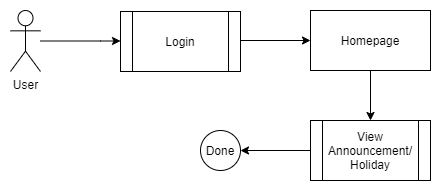

The diagram above was exported from draw.io. Its source (the exported page's mxGraphModel, read from the mxfile embedded in the PNG):
<mxGraphModel dx="868" dy="393" grid="1" gridSize="10" guides="1" tooltips="1" connect="1" arrows="1" fold="1" page="1" pageScale="1" pageWidth="827" pageHeight="1169" math="0" shadow="0">
  <root>
    <mxCell id="0" />
    <mxCell id="1" parent="0" />
    <mxCell id="u4C9lAah9uElFJwiYR1T-1" style="edgeStyle=orthogonalEdgeStyle;rounded=0;orthogonalLoop=1;jettySize=auto;html=1;" parent="1" source="u4C9lAah9uElFJwiYR1T-2" edge="1">
      <mxGeometry relative="1" as="geometry">
        <Array as="points">
          <mxPoint x="280" y="160" />
          <mxPoint x="280" y="160" />
        </Array>
        <mxPoint x="300" y="160.5" as="targetPoint" />
      </mxGeometry>
    </mxCell>
    <mxCell id="u4C9lAah9uElFJwiYR1T-2" value="User" style="shape=umlActor;verticalLabelPosition=bottom;labelBackgroundColor=#ffffff;verticalAlign=top;html=1;outlineConnect=0;" parent="1" vertex="1">
      <mxGeometry x="190" y="130" width="30" height="61" as="geometry" />
    </mxCell>
    <mxCell id="u4C9lAah9uElFJwiYR1T-15" style="edgeStyle=orthogonalEdgeStyle;rounded=0;orthogonalLoop=1;jettySize=auto;html=1;exitX=0;exitY=0.5;exitDx=0;exitDy=0;" parent="1" target="u4C9lAah9uElFJwiYR1T-11" edge="1">
      <mxGeometry relative="1" as="geometry">
        <mxPoint x="490" y="270" as="sourcePoint" />
      </mxGeometry>
    </mxCell>
    <mxCell id="u4C9lAah9uElFJwiYR1T-7" style="edgeStyle=orthogonalEdgeStyle;rounded=0;orthogonalLoop=1;jettySize=auto;html=1;" parent="1" edge="1">
      <mxGeometry relative="1" as="geometry">
        <mxPoint x="420" y="160" as="sourcePoint" />
        <mxPoint x="490" y="160" as="targetPoint" />
      </mxGeometry>
    </mxCell>
    <mxCell id="u4C9lAah9uElFJwiYR1T-14" style="edgeStyle=orthogonalEdgeStyle;rounded=0;orthogonalLoop=1;jettySize=auto;html=1;exitX=0.5;exitY=1;exitDx=0;exitDy=0;entryX=0.5;entryY=0;entryDx=0;entryDy=0;" parent="1" edge="1">
      <mxGeometry relative="1" as="geometry">
        <mxPoint x="550" y="190" as="sourcePoint" />
        <mxPoint x="550" y="240" as="targetPoint" />
      </mxGeometry>
    </mxCell>
    <mxCell id="u4C9lAah9uElFJwiYR1T-11" value="Done" style="ellipse;whiteSpace=wrap;html=1;aspect=fixed;" parent="1" vertex="1">
      <mxGeometry x="380" y="250" width="40" height="40" as="geometry" />
    </mxCell>
    <mxCell id="mVitHZWvJjT6UqVmyxxi-1" value="Login" style="shape=process;whiteSpace=wrap;html=1;backgroundOutline=1;" parent="1" vertex="1">
      <mxGeometry x="300" y="131" width="120" height="60" as="geometry" />
    </mxCell>
    <mxCell id="mVitHZWvJjT6UqVmyxxi-2" value="Homepage" style="rounded=0;whiteSpace=wrap;html=1;" parent="1" vertex="1">
      <mxGeometry x="490" y="130" width="120" height="60" as="geometry" />
    </mxCell>
    <mxCell id="mVitHZWvJjT6UqVmyxxi-3" value="View Announcement/ Holiday" style="shape=process;whiteSpace=wrap;html=1;backgroundOutline=1;" parent="1" vertex="1">
      <mxGeometry x="490" y="240" width="120" height="60" as="geometry" />
    </mxCell>
  </root>
</mxGraphModel>